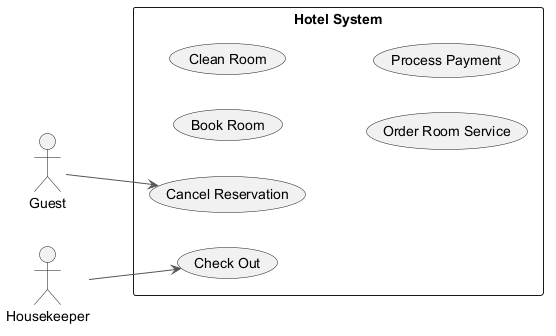

The diagram above was rendered by PlantUML. Its source (embedded in the PNG):
@startuml
skinparam backgroundColor #FFFFFF
skinparam classBackgroundColor #F1F8E9
skinparam classBorderColor #33691E
skinparam ArrowColor #555555
left to right direction
actor "Guest" as Guest
actor "Housekeeper" as Housekeeper
rectangle "Hotel System" {
  usecase "Book Room" as UC_BookRoom
  usecase "Clean Room" as UC_CleanRoom
  usecase "Check Out" as UC_CheckOut
  usecase "Order Room Service" as UC_OrderRoomService
  usecase "Process Payment" as UC_ProcessPayment
  usecase "Cancel Reservation" as UC_CancelReservation
}
Guest --> UC_CancelReservation
Housekeeper --> UC_CheckOut
@enduml